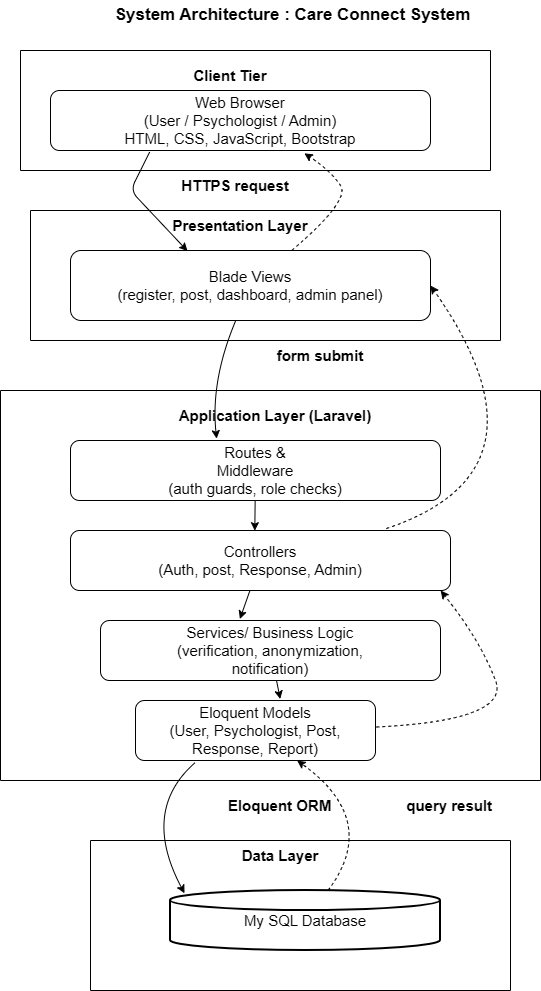

The diagram above was exported from draw.io. Its source (the exported page's mxGraphModel, read from the mxfile embedded in the PNG):
<mxGraphModel dx="1363" dy="752" grid="1" gridSize="10" guides="1" tooltips="1" connect="1" arrows="1" fold="1" page="1" pageScale="1" pageWidth="850" pageHeight="1100" math="0" shadow="0">
  <root>
    <mxCell id="0" />
    <mxCell id="1" parent="0" />
    <mxCell id="oU_eIeVLpkcTrSWrQ58w-1" parent="1" style="swimlane;startSize=0;fontSize=15;" value="" vertex="1">
      <mxGeometry height="120" width="470" x="160" y="70" as="geometry" />
    </mxCell>
    <mxCell id="oU_eIeVLpkcTrSWrQ58w-3" parent="oU_eIeVLpkcTrSWrQ58w-1" style="text;html=1;whiteSpace=wrap;strokeColor=none;fillColor=none;align=center;verticalAlign=middle;rounded=0;fontSize=15;" value="&lt;b&gt;Client Tier&lt;/b&gt;" vertex="1">
      <mxGeometry height="30" width="140" x="140" y="10" as="geometry" />
    </mxCell>
    <mxCell id="oU_eIeVLpkcTrSWrQ58w-2" parent="1" style="text;html=1;whiteSpace=wrap;strokeColor=none;fillColor=none;align=center;verticalAlign=middle;rounded=0;fontSize=17;" value="&lt;b&gt;&lt;font&gt;System Architecture : Care Connect System&lt;/font&gt;&lt;/b&gt;" vertex="1">
      <mxGeometry height="30" width="495" x="185" y="20" as="geometry" />
    </mxCell>
    <mxCell id="oU_eIeVLpkcTrSWrQ58w-5" parent="1" style="rounded=1;whiteSpace=wrap;html=1;fontSize=15;" value="Web Browser&lt;div&gt;(User / Psychologist / Admin)&lt;/div&gt;&lt;div&gt;HTML, CSS, JavaScript, Bootstrap&lt;/div&gt;" vertex="1">
      <mxGeometry height="60" width="380" x="190" y="110" as="geometry" />
    </mxCell>
    <mxCell id="oU_eIeVLpkcTrSWrQ58w-6" parent="1" style="text;html=1;whiteSpace=wrap;strokeColor=none;fillColor=none;align=center;verticalAlign=middle;rounded=0;fontSize=15;" value="&lt;b&gt;HTTPS request&lt;/b&gt;" vertex="1">
      <mxGeometry height="30" width="130" x="310" y="190" as="geometry" />
    </mxCell>
    <mxCell id="oU_eIeVLpkcTrSWrQ58w-7" parent="1" style="swimlane;startSize=0;fontSize=15;" value="" vertex="1">
      <mxGeometry height="130" width="470" x="170" y="230" as="geometry" />
    </mxCell>
    <mxCell id="oU_eIeVLpkcTrSWrQ58w-8" parent="1" style="text;html=1;whiteSpace=wrap;strokeColor=none;fillColor=none;align=center;verticalAlign=middle;rounded=0;fontSize=15;" value="&lt;b&gt;Presentation Layer&lt;/b&gt;" vertex="1">
      <mxGeometry height="30" width="140" x="310" y="230" as="geometry" />
    </mxCell>
    <mxCell id="oU_eIeVLpkcTrSWrQ58w-9" parent="1" style="rounded=1;whiteSpace=wrap;html=1;fontSize=15;" value="Blade Views&lt;div&gt;(register, post, dashboard, admin panel)&lt;/div&gt;" vertex="1">
      <mxGeometry height="70" width="360" x="210" y="270" as="geometry" />
    </mxCell>
    <mxCell id="oU_eIeVLpkcTrSWrQ58w-11" parent="1" style="text;html=1;whiteSpace=wrap;strokeColor=none;fillColor=none;align=center;verticalAlign=middle;rounded=0;fontSize=15;" value="&lt;b&gt;form submit&lt;/b&gt;" vertex="1">
      <mxGeometry height="30" width="180" x="370" y="360" as="geometry" />
    </mxCell>
    <mxCell id="oU_eIeVLpkcTrSWrQ58w-12" parent="1" style="swimlane;startSize=0;fontSize=15;" value="" vertex="1">
      <mxGeometry height="390" width="540" x="140" y="410" as="geometry" />
    </mxCell>
    <mxCell id="oU_eIeVLpkcTrSWrQ58w-15" parent="oU_eIeVLpkcTrSWrQ58w-12" style="rounded=1;whiteSpace=wrap;html=1;fontSize=15;" value="Routes &amp;amp;&lt;div&gt;Middleware&lt;/div&gt;&lt;div&gt;(auth guards, role checks)&lt;/div&gt;" vertex="1">
      <mxGeometry height="60" width="370" x="70" y="50" as="geometry" />
    </mxCell>
    <mxCell id="oU_eIeVLpkcTrSWrQ58w-17" parent="oU_eIeVLpkcTrSWrQ58w-12" style="rounded=1;whiteSpace=wrap;html=1;fontSize=15;" value="Controllers&lt;div&gt;(Auth, post, Response, Admin)&lt;/div&gt;" vertex="1">
      <mxGeometry height="60" width="380" x="70" y="140" as="geometry" />
    </mxCell>
    <mxCell id="oU_eIeVLpkcTrSWrQ58w-20" parent="oU_eIeVLpkcTrSWrQ58w-12" style="rounded=1;whiteSpace=wrap;html=1;fontSize=15;" value="Eloquent Models&lt;div&gt;(User, Psychologist, Post, Response, Report)&lt;/div&gt;" vertex="1">
      <mxGeometry height="60" width="240" x="135" y="310" as="geometry" />
    </mxCell>
    <mxCell id="oU_eIeVLpkcTrSWrQ58w-18" parent="oU_eIeVLpkcTrSWrQ58w-12" style="rounded=1;whiteSpace=wrap;html=1;fontSize=15;" value="Services/ Business Logic&lt;div&gt;(verification, anonymization,&lt;/div&gt;&lt;div&gt;notification)&lt;/div&gt;" vertex="1">
      <mxGeometry height="60" width="340" x="100" y="230" as="geometry" />
    </mxCell>
    <mxCell id="oU_eIeVLpkcTrSWrQ58w-29" edge="1" parent="oU_eIeVLpkcTrSWrQ58w-12" source="oU_eIeVLpkcTrSWrQ58w-15" style="edgeStyle=none;rounded=0;orthogonalLoop=1;jettySize=auto;html=1;entryX=0.485;entryY=0.003;entryDx=0;entryDy=0;entryPerimeter=0;fontSize=15;" target="oU_eIeVLpkcTrSWrQ58w-17">
      <mxGeometry relative="1" as="geometry" />
    </mxCell>
    <mxCell id="oU_eIeVLpkcTrSWrQ58w-30" edge="1" parent="oU_eIeVLpkcTrSWrQ58w-12" source="oU_eIeVLpkcTrSWrQ58w-17" style="edgeStyle=none;rounded=0;orthogonalLoop=1;jettySize=auto;html=1;entryX=0.41;entryY=-0.025;entryDx=0;entryDy=0;entryPerimeter=0;fontSize=15;" target="oU_eIeVLpkcTrSWrQ58w-18">
      <mxGeometry relative="1" as="geometry" />
    </mxCell>
    <mxCell id="oU_eIeVLpkcTrSWrQ58w-31" edge="1" parent="oU_eIeVLpkcTrSWrQ58w-12" source="oU_eIeVLpkcTrSWrQ58w-18" style="edgeStyle=none;rounded=0;orthogonalLoop=1;jettySize=auto;html=1;entryX=0.603;entryY=-0.025;entryDx=0;entryDy=0;entryPerimeter=0;fontSize=15;" target="oU_eIeVLpkcTrSWrQ58w-20">
      <mxGeometry relative="1" as="geometry" />
    </mxCell>
    <mxCell id="oU_eIeVLpkcTrSWrQ58w-34" edge="1" parent="oU_eIeVLpkcTrSWrQ58w-12" source="oU_eIeVLpkcTrSWrQ58w-20" style="edgeStyle=none;rounded=0;orthogonalLoop=1;jettySize=auto;html=1;entryX=0.974;entryY=1;entryDx=0;entryDy=0;entryPerimeter=0;exitX=1.003;exitY=0.442;exitDx=0;exitDy=0;exitPerimeter=0;dashed=1;curved=1;fontSize=15;" target="oU_eIeVLpkcTrSWrQ58w-17">
      <mxGeometry relative="1" as="geometry">
        <Array as="points">
          <mxPoint x="510" y="330" />
          <mxPoint x="480" y="250" />
        </Array>
      </mxGeometry>
    </mxCell>
    <mxCell id="oU_eIeVLpkcTrSWrQ58w-13" parent="1" style="text;html=1;whiteSpace=wrap;strokeColor=none;fillColor=none;align=center;verticalAlign=middle;rounded=0;fontSize=15;" value="&lt;b&gt;Application Layer (Laravel)&lt;/b&gt;" vertex="1">
      <mxGeometry height="30" width="230" x="300" y="420" as="geometry" />
    </mxCell>
    <mxCell id="oU_eIeVLpkcTrSWrQ58w-21" parent="1" style="text;html=1;whiteSpace=wrap;strokeColor=none;fillColor=none;align=center;verticalAlign=middle;rounded=0;fontSize=15;" value="&lt;b&gt;Eloquent ORM&amp;nbsp; &amp;nbsp; &amp;nbsp; &amp;nbsp; &amp;nbsp; &amp;nbsp; &amp;nbsp; &amp;nbsp; &amp;nbsp; query result&lt;/b&gt;" vertex="1">
      <mxGeometry height="30" width="280" x="360" y="810" as="geometry" />
    </mxCell>
    <mxCell id="oU_eIeVLpkcTrSWrQ58w-22" parent="1" style="swimlane;startSize=0;fontSize=15;" value="" vertex="1">
      <mxGeometry height="150" width="420" x="230" y="860" as="geometry" />
    </mxCell>
    <mxCell id="oU_eIeVLpkcTrSWrQ58w-25" parent="oU_eIeVLpkcTrSWrQ58w-22" style="strokeWidth=2;html=1;shape=mxgraph.flowchart.database;whiteSpace=wrap;fontSize=15;" value="My SQL Database" vertex="1">
      <mxGeometry height="60" width="270" x="80" y="50" as="geometry" />
    </mxCell>
    <mxCell id="oU_eIeVLpkcTrSWrQ58w-23" parent="oU_eIeVLpkcTrSWrQ58w-22" style="text;html=1;whiteSpace=wrap;strokeColor=none;fillColor=none;align=center;verticalAlign=middle;rounded=0;fontSize=15;" value="&lt;b&gt;Data Layer&lt;/b&gt;" vertex="1">
      <mxGeometry height="30" width="180" x="100" as="geometry" />
    </mxCell>
    <mxCell id="oU_eIeVLpkcTrSWrQ58w-26" edge="1" parent="1" source="oU_eIeVLpkcTrSWrQ58w-5" style="edgeStyle=none;rounded=1;orthogonalLoop=1;jettySize=auto;html=1;entryX=0.325;entryY=0.008;entryDx=0;entryDy=0;entryPerimeter=0;exitX=0.261;exitY=1.025;exitDx=0;exitDy=0;exitPerimeter=0;curved=0;fontSize=15;" target="oU_eIeVLpkcTrSWrQ58w-9">
      <mxGeometry relative="1" as="geometry">
        <Array as="points">
          <mxPoint x="270" y="210" />
        </Array>
      </mxGeometry>
    </mxCell>
    <mxCell id="oU_eIeVLpkcTrSWrQ58w-27" edge="1" parent="1" source="oU_eIeVLpkcTrSWrQ58w-9" style="edgeStyle=none;rounded=0;orthogonalLoop=1;jettySize=auto;html=1;entryX=0.668;entryY=1.047;entryDx=0;entryDy=0;entryPerimeter=0;curved=1;dashed=1;fontSize=15;" target="oU_eIeVLpkcTrSWrQ58w-5">
      <mxGeometry relative="1" as="geometry">
        <Array as="points">
          <mxPoint x="490" y="220" />
          <mxPoint x="470" y="190" />
        </Array>
      </mxGeometry>
    </mxCell>
    <mxCell id="oU_eIeVLpkcTrSWrQ58w-28" edge="1" parent="1" source="oU_eIeVLpkcTrSWrQ58w-9" style="edgeStyle=none;rounded=0;orthogonalLoop=1;jettySize=auto;html=1;entryX=0.395;entryY=-0.031;entryDx=0;entryDy=0;entryPerimeter=0;curved=1;fontSize=15;" target="oU_eIeVLpkcTrSWrQ58w-15">
      <mxGeometry relative="1" as="geometry">
        <Array as="points">
          <mxPoint x="350" y="400" />
        </Array>
      </mxGeometry>
    </mxCell>
    <mxCell id="oU_eIeVLpkcTrSWrQ58w-32" edge="1" parent="1" style="edgeStyle=none;rounded=0;orthogonalLoop=1;jettySize=auto;html=1;entryX=0.089;entryY=0.047;entryDx=0;entryDy=0;entryPerimeter=0;exitX=0.29;exitY=1.036;exitDx=0;exitDy=0;exitPerimeter=0;curved=1;fontSize=15;">
      <mxGeometry relative="1" as="geometry">
        <Array as="points">
          <mxPoint x="280" y="830" />
        </Array>
        <mxPoint x="334.5999999999999" y="782.1600000000001" as="sourcePoint" />
        <mxPoint x="324.03" y="912.8200000000002" as="targetPoint" />
      </mxGeometry>
    </mxCell>
    <mxCell id="oU_eIeVLpkcTrSWrQ58w-33" edge="1" parent="1" source="oU_eIeVLpkcTrSWrQ58w-25" style="edgeStyle=none;rounded=0;orthogonalLoop=1;jettySize=auto;html=1;curved=1;dashed=1;fontSize=15;" target="oU_eIeVLpkcTrSWrQ58w-20">
      <mxGeometry relative="1" as="geometry">
        <Array as="points">
          <mxPoint x="520" y="840" />
        </Array>
      </mxGeometry>
    </mxCell>
    <mxCell id="oU_eIeVLpkcTrSWrQ58w-35" edge="1" parent="1" source="oU_eIeVLpkcTrSWrQ58w-17" style="edgeStyle=none;rounded=0;orthogonalLoop=1;jettySize=auto;html=1;entryX=1;entryY=0.5;entryDx=0;entryDy=0;exitX=0.831;exitY=-0.032;exitDx=0;exitDy=0;exitPerimeter=0;curved=1;dashed=1;fontSize=15;" target="oU_eIeVLpkcTrSWrQ58w-9">
      <mxGeometry relative="1" as="geometry">
        <Array as="points">
          <mxPoint x="700" y="490" />
        </Array>
        <mxPoint x="530" y="541.95" as="sourcePoint" />
        <mxPoint x="510" y="289.99999999999994" as="targetPoint" />
      </mxGeometry>
    </mxCell>
  </root>
</mxGraphModel>